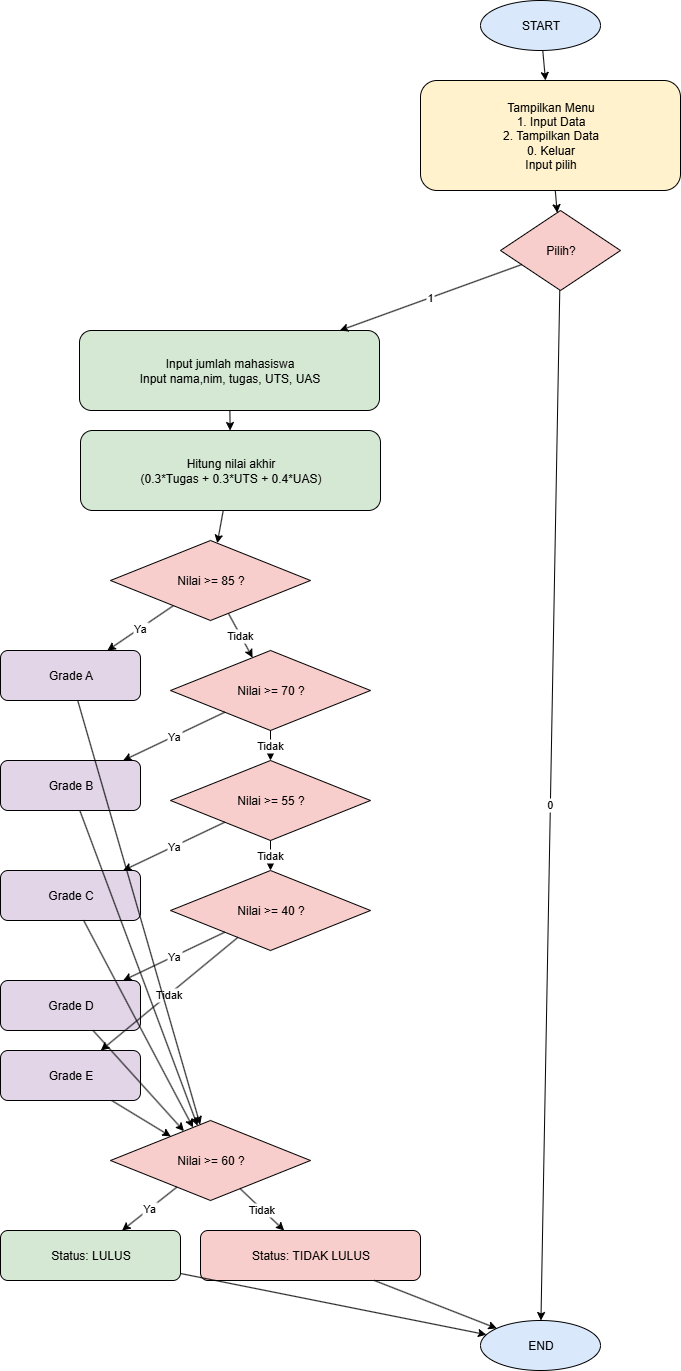

The diagram above was exported from draw.io. Its source (the exported page's mxGraphModel, read from the mxfile embedded in the PNG):
<mxGraphModel dx="1042" dy="626" grid="1" gridSize="10" guides="1" tooltips="1" connect="1" arrows="1" fold="1" page="1" pageScale="1" pageWidth="850" pageHeight="1100" math="0" shadow="0">
  <root>
    <mxCell id="0" />
    <mxCell id="1" parent="0" />
    <mxCell id="start" value="START" style="ellipse;html=1;fillColor=#dae8fc;" parent="1" vertex="1">
      <mxGeometry x="520" y="20" width="120" height="50" as="geometry" />
    </mxCell>
    <mxCell id="menu" value="Tampilkan Menu&#10;1. Input Data&#10;2. Tampilkan Data&#10;0. Keluar&#10;Input pilih" style="rounded=1;html=1;fillColor=#fff2cc;" parent="1" vertex="1">
      <mxGeometry x="460" y="100" width="260" height="110" as="geometry" />
    </mxCell>
    <mxCell id="pilih" value="Pilih?" style="rhombus;html=1;fillColor=#f8cecc;" parent="1" vertex="1">
      <mxGeometry x="540" y="230" width="120" height="80" as="geometry" />
    </mxCell>
    <mxCell id="input" value="Input jumlah mahasiswa&lt;br&gt;Input nama,nim, tugas, UTS, UAS" style="rounded=1;html=1;fillColor=#d5e8d4;" parent="1" vertex="1">
      <mxGeometry x="119" y="350" width="300" height="80" as="geometry" />
    </mxCell>
    <mxCell id="hitung" value="Hitung nilai akhir&#10;(0.3*Tugas + 0.3*UTS + 0.4*UAS)" style="rounded=1;html=1;fillColor=#d5e8d4;" parent="1" vertex="1">
      <mxGeometry x="120" y="450" width="300" height="80" as="geometry" />
    </mxCell>
    <mxCell id="grade" value="Nilai &gt;= 85 ?" style="rhombus;html=1;fillColor=#f8cecc;" parent="1" vertex="1">
      <mxGeometry x="150" y="560" width="200" height="80" as="geometry" />
    </mxCell>
    <mxCell id="A" value="Grade A" style="rounded=1;html=1;fillColor=#e1d5e7;" parent="1" vertex="1">
      <mxGeometry x="40" y="670" width="140" height="50" as="geometry" />
    </mxCell>
    <mxCell id="Bcheck" value="Nilai &gt;= 70 ?" style="rhombus;html=1;fillColor=#f8cecc;" parent="1" vertex="1">
      <mxGeometry x="210" y="670" width="200" height="80" as="geometry" />
    </mxCell>
    <mxCell id="B" value="Grade B" style="rounded=1;html=1;fillColor=#e1d5e7;" parent="1" vertex="1">
      <mxGeometry x="40" y="780" width="140" height="50" as="geometry" />
    </mxCell>
    <mxCell id="Ccheck" value="Nilai &gt;= 55 ?" style="rhombus;html=1;fillColor=#f8cecc;" parent="1" vertex="1">
      <mxGeometry x="210" y="780" width="200" height="80" as="geometry" />
    </mxCell>
    <mxCell id="C" value="Grade C" style="rounded=1;html=1;fillColor=#e1d5e7;" parent="1" vertex="1">
      <mxGeometry x="40" y="890" width="140" height="50" as="geometry" />
    </mxCell>
    <mxCell id="Dcheck" value="Nilai &gt;= 40 ?" style="rhombus;html=1;fillColor=#f8cecc;" parent="1" vertex="1">
      <mxGeometry x="210" y="890" width="200" height="80" as="geometry" />
    </mxCell>
    <mxCell id="D" value="Grade D" style="rounded=1;html=1;fillColor=#e1d5e7;" parent="1" vertex="1">
      <mxGeometry x="40" y="1000" width="140" height="50" as="geometry" />
    </mxCell>
    <mxCell id="E" value="Grade E" style="rounded=1;html=1;fillColor=#e1d5e7;" parent="1" vertex="1">
      <mxGeometry x="40" y="1070" width="140" height="50" as="geometry" />
    </mxCell>
    <mxCell id="status" value="Nilai &gt;= 60 ?" style="rhombus;html=1;fillColor=#f8cecc;" parent="1" vertex="1">
      <mxGeometry x="150" y="1140" width="200" height="80" as="geometry" />
    </mxCell>
    <mxCell id="lulus" value="Status: LULUS" style="rounded=1;html=1;fillColor=#d5e8d4;" parent="1" vertex="1">
      <mxGeometry x="40" y="1250" width="180" height="50" as="geometry" />
    </mxCell>
    <mxCell id="tidak" value="Status: TIDAK LULUS" style="rounded=1;html=1;fillColor=#f8cecc;" parent="1" vertex="1">
      <mxGeometry x="240" y="1250" width="220" height="50" as="geometry" />
    </mxCell>
    <mxCell id="end" value="END" style="ellipse;html=1;fillColor=#dae8fc;" parent="1" vertex="1">
      <mxGeometry x="520" y="1340" width="120" height="50" as="geometry" />
    </mxCell>
    <mxCell id="2" parent="1" source="start" target="menu" edge="1">
      <mxGeometry relative="1" as="geometry" />
    </mxCell>
    <mxCell id="3" parent="1" source="menu" target="pilih" edge="1">
      <mxGeometry relative="1" as="geometry" />
    </mxCell>
    <mxCell id="4" value="1" parent="1" source="pilih" target="input" edge="1">
      <mxGeometry relative="1" as="geometry" />
    </mxCell>
    <mxCell id="5" value="0" parent="1" source="pilih" target="end" edge="1">
      <mxGeometry relative="1" as="geometry" />
    </mxCell>
    <mxCell id="6" parent="1" source="input" target="hitung" edge="1">
      <mxGeometry relative="1" as="geometry" />
    </mxCell>
    <mxCell id="7" parent="1" source="hitung" target="grade" edge="1">
      <mxGeometry relative="1" as="geometry" />
    </mxCell>
    <mxCell id="8" value="Ya" parent="1" source="grade" target="A" edge="1">
      <mxGeometry relative="1" as="geometry" />
    </mxCell>
    <mxCell id="9" value="Tidak" parent="1" source="grade" target="Bcheck" edge="1">
      <mxGeometry relative="1" as="geometry" />
    </mxCell>
    <mxCell id="10" value="Ya" parent="1" source="Bcheck" target="B" edge="1">
      <mxGeometry relative="1" as="geometry" />
    </mxCell>
    <mxCell id="11" value="Tidak" parent="1" source="Bcheck" target="Ccheck" edge="1">
      <mxGeometry relative="1" as="geometry" />
    </mxCell>
    <mxCell id="12" value="Ya" parent="1" source="Ccheck" target="C" edge="1">
      <mxGeometry relative="1" as="geometry" />
    </mxCell>
    <mxCell id="13" value="Tidak" parent="1" source="Ccheck" target="Dcheck" edge="1">
      <mxGeometry relative="1" as="geometry" />
    </mxCell>
    <mxCell id="14" value="Ya" parent="1" source="Dcheck" target="D" edge="1">
      <mxGeometry relative="1" as="geometry" />
    </mxCell>
    <mxCell id="15" value="Tidak" parent="1" source="Dcheck" target="E" edge="1">
      <mxGeometry relative="1" as="geometry" />
    </mxCell>
    <mxCell id="16" parent="1" source="A" target="status" edge="1">
      <mxGeometry relative="1" as="geometry" />
    </mxCell>
    <mxCell id="17" parent="1" source="B" target="status" edge="1">
      <mxGeometry relative="1" as="geometry" />
    </mxCell>
    <mxCell id="18" parent="1" source="C" target="status" edge="1">
      <mxGeometry relative="1" as="geometry" />
    </mxCell>
    <mxCell id="19" parent="1" source="D" target="status" edge="1">
      <mxGeometry relative="1" as="geometry" />
    </mxCell>
    <mxCell id="20" parent="1" source="E" target="status" edge="1">
      <mxGeometry relative="1" as="geometry" />
    </mxCell>
    <mxCell id="21" value="Ya" parent="1" source="status" target="lulus" edge="1">
      <mxGeometry relative="1" as="geometry" />
    </mxCell>
    <mxCell id="22" value="Tidak" parent="1" source="status" target="tidak" edge="1">
      <mxGeometry relative="1" as="geometry" />
    </mxCell>
    <mxCell id="23" parent="1" source="lulus" target="end" edge="1">
      <mxGeometry relative="1" as="geometry" />
    </mxCell>
    <mxCell id="24" parent="1" source="tidak" target="end" edge="1">
      <mxGeometry relative="1" as="geometry" />
    </mxCell>
  </root>
</mxGraphModel>